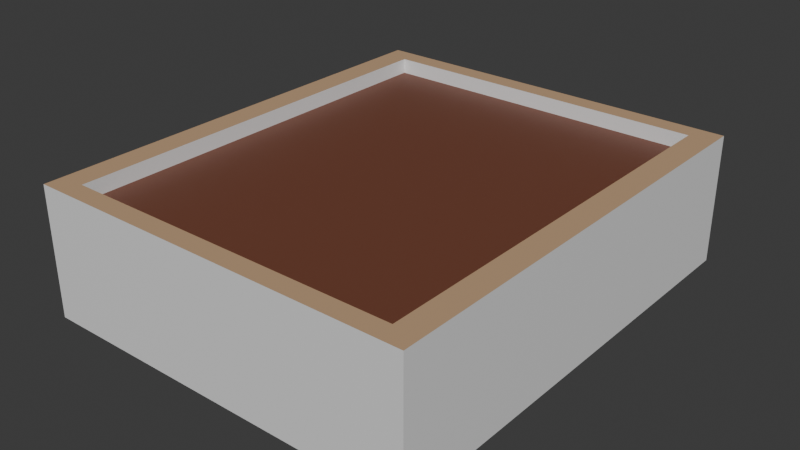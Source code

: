 # Source: Basket.blend  (saved by Blender 4.0.36; exported with 4.5.12 LTS)
import bpy
from mathutils import Matrix  # noqa: F401  (used for matrix-valued properties, if any)

bpy.ops.wm.read_factory_settings(use_empty=True)
scene = bpy.context.scene
scene.name = 'Scene'

# ---- collections
col_collection = bpy.data.collections.new('Collection'); scene.collection.children.link(col_collection)

# ---- materials (node trees are filled in below, after node groups)
mat_wood = bpy.data.materials.new('Wood')
mat_wood.alpha_threshold = 0.0
mat_wood.use_transparent_shadow = False
mat_wood.roughness = 0.5
mat_wood.line_color = (0.0, 0.0, 0.0, 1.0)
mat_dirt = bpy.data.materials.new('Dirt')
mat_dirt.use_transparent_shadow = False
mat_darkerwood = bpy.data.materials.new('DarkerWood')
mat_darkerwood.use_transparent_shadow = False

# ---- material node trees
mat_wood.use_nodes = True; mat_wood.node_tree.nodes.clear()
_N = mat_wood.node_tree.nodes; _L = mat_wood.node_tree.links
n0 = _N.new('ShaderNodeOutputMaterial'); n0.name = 'Material Output'; n0.location = (300, 300)
n1 = _N.new('ShaderNodeBsdfPrincipled'); n1.name = 'Principled BSDF'; n1.location = (10, 300)
n1.inputs[0].default_value = (0.515, 0.3324, 0.1912, 1.0)
n1.inputs[2].default_value = 1.0
n1.inputs[3].default_value = 1.45
_L.new(n1.outputs[0], n0.inputs[0])
n0.is_active_output = True
mat_dirt.use_nodes = True; mat_dirt.node_tree.nodes.clear()
_N = mat_dirt.node_tree.nodes; _L = mat_dirt.node_tree.links
n0 = _N.new('ShaderNodeBsdfPrincipled'); n0.name = 'Principled BSDF'; n0.location = (10, 300)
n0.inputs[0].default_value = (0.1715, 0.05951, 0.03434, 1.0)
n0.inputs[3].default_value = 1.45
n1 = _N.new('ShaderNodeOutputMaterial'); n1.name = 'Material Output'; n1.location = (300, 300)
_L.new(n0.outputs[0], n1.inputs[0])
n1.is_active_output = True
mat_darkerwood.use_nodes = True; mat_darkerwood.node_tree.nodes.clear()
_N = mat_darkerwood.node_tree.nodes; _L = mat_darkerwood.node_tree.links
n0 = _N.new('ShaderNodeBsdfPrincipled'); n0.name = 'Principled BSDF'; n0.location = (10, 300)
n0.inputs[3].default_value = 1.45
n1 = _N.new('ShaderNodeOutputMaterial'); n1.name = 'Material Output'; n1.location = (300, 300)
_L.new(n0.outputs[0], n1.inputs[0])
n1.is_active_output = True

# ---- world
world_world = bpy.data.worlds.new('World'); scene.world = world_world
world_world.use_nodes = True; world_world.node_tree.nodes.clear()
_N = world_world.node_tree.nodes; _L = world_world.node_tree.links
n0 = _N.new('ShaderNodeOutputWorld'); n0.name = 'World Output'; n0.location = (300, 300)
n1 = _N.new('ShaderNodeBackground'); n1.name = 'Background'; n1.location = (10, 300)
n1.inputs[0].default_value = (0.05088, 0.05088, 0.05088, 1.0)
_L.new(n1.outputs[0], n0.inputs[0])
n0.is_active_output = True
world_world.color = (0.05088, 0.05088, 0.05088)
world_world.use_sun_shadow = False
world_world.sun_shadow_jitter_overblur = 0.0

# ---- meshes
me_cube = bpy.data.meshes.new('Cube')
me_cube.from_pydata([(1.0, 1.0, 1.0), (1.0, 1.0, -1.0), (1.0, -0.4771, 1.0), (1.0, -0.4771, -1.0), (-1.0, 1.0, 1.0), (-1.0, 1.0, -1.0), (-1.0, -0.4771, 1.0), (-1.0, -0.4771, -1.0), (0.8682, 1.0, -0.9146), (-0.8682, 1.0, -0.9146), (0.8682, 1.0, 0.9146), (-0.8682, 1.0, 0.9146), (0.8682, 0.8246, -0.9146), (-0.8682, 0.8246, -0.9146), (0.8682, 0.8246, 0.9146), (-0.8682, 0.8246, 0.9146)], [], [(0, 4, 6, 2), (3, 2, 6, 7), (7, 6, 4, 5), (5, 1, 3, 7), (1, 0, 2, 3), (0, 1, 8, 10), (11, 10, 14, 15), (5, 4, 11, 9), (1, 5, 9, 8), (4, 0, 10, 11), (13, 15, 14, 12), (10, 8, 12, 14), (9, 11, 15, 13), (8, 9, 13, 12)])
me_cube.polygons.foreach_set('material_index', [2, 2, 2, 2, 2, 0, 2, 0, 0, 0, 1, 2, 2, 2])
_uv = me_cube.uv_layers.new(name='UVMap')
_uv.uv.foreach_set('vector', [0.625, 0.5, 0.875, 0.5, 0.875, 0.75, 0.625, 0.75, 0.375, 0.75, 0.625, 0.75, 0.625, 1.0, 0.375, 1.0, 0.375, 0.0, 0.625, 0.0, 0.625, 0.25, 0.375, 0.25, 0.125, 0.5, 0.375, 0.5, 0.375, 0.75, 0.125, 0.75, 0.375, 0.5, 0.625, 0.5, 0.625, 0.75, 0.375, 0.75, 0.625, 0.5, 0.375, 0.5, 0.375, 0.5, 0.625, 0.5, 0.875, 0.5, 0.625, 0.5, 0.625, 0.5, 0.875, 0.5, 0.375, 0.25, 0.625, 0.25, 0.625, 0.25, 0.375, 0.25, 0.375, 0.5, 0.125, 0.5, 0.125, 0.5, 0.375, 0.5, 0.875, 0.5, 0.625, 0.5, 0.625, 0.5, 0.875, 0.5, 0.375, 0.25, 0.625, 0.25, 0.625, 0.5, 0.375, 0.5, 0.625, 0.5, 0.375, 0.5, 0.375, 0.5, 0.625, 0.5, 0.375, 0.25, 0.625, 0.25, 0.625, 0.25, 0.375, 0.25, 0.375, 0.5, 0.125, 0.5, 0.125, 0.5, 0.375, 0.5])
me_cube.materials.append(mat_wood)
me_cube.materials.append(mat_dirt)
me_cube.materials.append(mat_darkerwood)
me_cube.use_mirror_vertex_groups = False
me_cube.update()

# ---- objects
ob_cube = bpy.data.objects.new('Cube', me_cube)

# ---- transforms, parenting, visibility, modifiers, constraints
ob_cube.location = (0.0, 0.0, 0.0)
ob_cube.rotation_euler = (1.571, -0.0, 0.0)
ob_cube.scale = (5.0, 2.26, 5.91)
ob_cube.lock_rotations_4d = False
ob_cube.empty_display_type = 'ARROWS'
ob_cube.lineart.crease_threshold = 0.0

# ---- collection membership
col_collection.objects.link(ob_cube)

# ---- scene / render settings (as saved in the file)
scene.frame_start = 1; scene.frame_end = 250; scene.frame_set(1)
scene.render.engine = 'BLENDER_EEVEE_NEXT'
scene.cycles.sampling_pattern = 'TABULATED_SOBOL'
bpy.context.view_layer.update()

# ---- added for rendering (the .blend has no active camera and no usable light): camera, sun
cam_auto = bpy.data.cameras.new('AutoCamera')
cam_auto.lens = 50.0
cam_auto.sensor_width = 36.0
cam_auto.clip_end = 1000.0
ob_auto_camera = bpy.data.objects.new('AutoCamera', cam_auto)
scene.collection.objects.link(ob_auto_camera)
ob_auto_camera.location = (14.6541, -17.5849, 12.3142)
ob_auto_camera.rotation_euler = (1.09748, -7.21219e-08, 0.694738)
scene.camera = ob_auto_camera
light_auto_sun = bpy.data.lights.new('AutoSun', 'SUN')
light_auto_sun.energy = 3.0
light_auto_sun.angle = 0.0523599
ob_auto_sun = bpy.data.objects.new('AutoSun', light_auto_sun)
scene.collection.objects.link(ob_auto_sun)
ob_auto_sun.rotation_euler = (0.872665, 0.174533, 0.523599)
bpy.context.view_layer.update()
